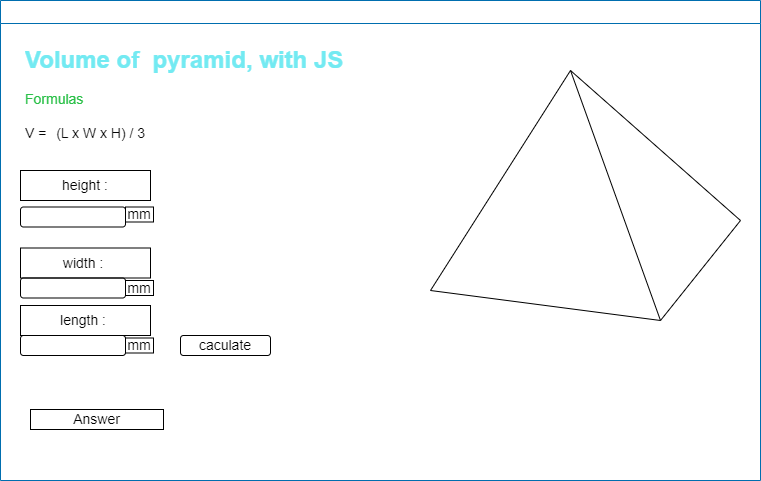

The diagram above was exported from draw.io. Its source (the exported page's mxGraphModel, read from the mxfile embedded in the PNG):
<mxGraphModel dx="873" dy="346" grid="1" gridSize="10" guides="1" tooltips="1" connect="1" arrows="1" fold="1" page="1" pageScale="1" pageWidth="850" pageHeight="1100" math="0" shadow="0">
  <root>
    <mxCell id="0" />
    <mxCell id="1" parent="0" />
    <mxCell id="7" value="http://ics2o.mths.ca" style="swimlane;whiteSpace=wrap;html=1;fillColor=none;fontColor=#ffffff;strokeColor=#006EAF;" parent="1" vertex="1">
      <mxGeometry x="30" y="140" width="760" height="480" as="geometry">
        <mxRectangle x="40" y="40" width="150" height="30" as="alternateBounds" />
      </mxGeometry>
    </mxCell>
    <mxCell id="11" value="&lt;h1&gt;&lt;font color=&quot;#73eaf2&quot;&gt;Volume of&amp;nbsp; pyramid, with JS&lt;/font&gt;&lt;/h1&gt;&lt;div style=&quot;font-size: 14px;&quot;&gt;&lt;font style=&quot;font-size: 14px;&quot; color=&quot;#2ac048&quot;&gt;Formulas&lt;/font&gt;&lt;/div&gt;&lt;div style=&quot;font-size: 14px;&quot;&gt;&lt;font style=&quot;font-size: 14px;&quot; color=&quot;#2ac048&quot;&gt;&lt;br&gt;&lt;/font&gt;&lt;/div&gt;&lt;div style=&quot;font-size: 14px;&quot;&gt;&lt;font style=&quot;font-size: 14px;&quot;&gt;&lt;font color=&quot;#050505&quot;&gt;V =&amp;nbsp;&lt;span style=&quot;white-space: pre;&quot;&gt;&#09;&lt;/span&gt;(L x W x H) / 3&lt;/font&gt;&lt;/font&gt;&lt;/div&gt;&lt;div style=&quot;font-size: 14px;&quot;&gt;&lt;font style=&quot;font-size: 14px;&quot; color=&quot;#2ac048&quot;&gt;&lt;span style=&quot;white-space: pre;&quot;&gt;&lt;font style=&quot;font-size: 14px;&quot;&gt;&#09;&lt;/font&gt;&lt;/span&gt;&lt;br&gt;&lt;/font&gt;&lt;/div&gt;" style="text;html=1;strokeColor=none;fillColor=none;spacing=5;spacingTop=-20;whiteSpace=wrap;overflow=hidden;rounded=0;" parent="7" vertex="1">
      <mxGeometry x="20" y="40" width="390" height="120" as="geometry" />
    </mxCell>
    <mxCell id="29" value="Answer" style="text;html=1;strokeColor=#000000;fillColor=none;align=center;verticalAlign=middle;rounded=0;glass=0;labelBackgroundColor=none;labelBorderColor=none;fillStyle=auto;fontSize=14;fontColor=#000000;whiteSpace=wrap;" parent="7" vertex="1">
      <mxGeometry x="30" y="409" width="133" height="20" as="geometry" />
    </mxCell>
    <mxCell id="15" value="" style="rounded=1;whiteSpace=wrap;html=1;labelBackgroundColor=#000000;fontSize=14;fontColor=#000000;labelBorderColor=none;strokeColor=#000000;" parent="7" vertex="1">
      <mxGeometry x="20" y="206.5" width="105" height="20" as="geometry" />
    </mxCell>
    <mxCell id="19" value="length :&amp;nbsp;" style="text;html=1;strokeColor=#000000;fillColor=none;align=center;verticalAlign=middle;whiteSpace=wrap;rounded=0;labelBackgroundColor=none;fontSize=14;fontColor=#000000;fillStyle=auto;gradientColor=none;glass=0;labelBorderColor=none;" parent="7" vertex="1">
      <mxGeometry x="20" y="305" width="130" height="30" as="geometry" />
    </mxCell>
    <mxCell id="28" value="caculate" style="rounded=1;whiteSpace=wrap;html=1;glass=0;labelBackgroundColor=none;labelBorderColor=none;fillStyle=auto;fontSize=14;fontColor=#000000;fillColor=none;gradientColor=none;strokeColor=#000000;" parent="7" vertex="1">
      <mxGeometry x="180" y="335" width="90" height="20" as="geometry" />
    </mxCell>
    <mxCell id="21" value="" style="rounded=1;whiteSpace=wrap;html=1;labelBackgroundColor=#000000;fontSize=14;fontColor=#000000;fillColor=none;strokeColor=#000000;" parent="7" vertex="1">
      <mxGeometry x="20" y="277.5" width="105" height="20" as="geometry" />
    </mxCell>
    <mxCell id="22" value="width :&amp;nbsp;" style="text;html=1;strokeColor=#000000;fillColor=none;align=center;verticalAlign=middle;whiteSpace=wrap;rounded=0;labelBackgroundColor=none;fontSize=14;fontColor=#000000;fillStyle=auto;gradientColor=none;glass=0;labelBorderColor=none;" parent="7" vertex="1">
      <mxGeometry x="20" y="247.5" width="130" height="30" as="geometry" />
    </mxCell>
    <mxCell id="23" value="" style="rounded=1;whiteSpace=wrap;html=1;labelBackgroundColor=#000000;fontSize=14;fontColor=#000000;fillColor=none;strokeColor=#000000;" parent="7" vertex="1">
      <mxGeometry x="20" y="335" width="105" height="20" as="geometry" />
    </mxCell>
    <mxCell id="24" value="height :" style="text;html=1;strokeColor=#000000;fillColor=none;align=center;verticalAlign=middle;whiteSpace=wrap;rounded=0;labelBackgroundColor=none;fontSize=14;fontColor=#000000;fillStyle=auto;gradientColor=none;glass=0;labelBorderColor=none;" parent="7" vertex="1">
      <mxGeometry x="20" y="170" width="130" height="30" as="geometry" />
    </mxCell>
    <mxCell id="25" value="mm" style="text;html=1;align=center;verticalAlign=middle;whiteSpace=wrap;rounded=0;labelBackgroundColor=none;fontSize=14;fillStyle=auto;glass=0;labelBorderColor=none;fontColor=#000000;strokeColor=#000000;" parent="7" vertex="1">
      <mxGeometry x="125" y="206.5" width="28" height="15" as="geometry" />
    </mxCell>
    <mxCell id="26" value="mm" style="text;html=1;strokeColor=#000000;fillColor=none;align=center;verticalAlign=middle;whiteSpace=wrap;rounded=0;labelBackgroundColor=none;fontSize=14;fontColor=#000000;fillStyle=auto;gradientColor=none;glass=0;labelBorderColor=none;" parent="7" vertex="1">
      <mxGeometry x="125" y="280" width="28" height="15" as="geometry" />
    </mxCell>
    <mxCell id="27" value="mm" style="text;html=1;strokeColor=#000000;fillColor=none;align=center;verticalAlign=middle;whiteSpace=wrap;rounded=0;labelBackgroundColor=none;fontSize=14;fontColor=#000000;fillStyle=auto;gradientColor=none;glass=0;labelBorderColor=none;" parent="7" vertex="1">
      <mxGeometry x="125" y="337.5" width="28" height="15" as="geometry" />
    </mxCell>
    <mxCell id="30" value="" style="endArrow=none;html=1;fontSize=14;fontColor=#000000;strokeColor=#000000;" parent="1" edge="1">
      <mxGeometry width="50" height="50" relative="1" as="geometry">
        <mxPoint x="460" y="430" as="sourcePoint" />
        <mxPoint x="600" y="210" as="targetPoint" />
      </mxGeometry>
    </mxCell>
    <mxCell id="32" value="" style="endArrow=none;html=1;fontSize=14;fontColor=#000000;strokeColor=#000000;" parent="1" edge="1">
      <mxGeometry width="50" height="50" relative="1" as="geometry">
        <mxPoint x="460" y="430" as="sourcePoint" />
        <mxPoint x="690" y="460" as="targetPoint" />
      </mxGeometry>
    </mxCell>
    <mxCell id="33" value="" style="endArrow=none;html=1;fontSize=14;fontColor=#000000;strokeColor=#000000;" parent="1" edge="1">
      <mxGeometry width="50" height="50" relative="1" as="geometry">
        <mxPoint x="690" y="460" as="sourcePoint" />
        <mxPoint x="600" y="210" as="targetPoint" />
      </mxGeometry>
    </mxCell>
    <mxCell id="34" value="" style="endArrow=none;html=1;fontSize=14;fontColor=#000000;strokeColor=#000000;" parent="1" edge="1">
      <mxGeometry width="50" height="50" relative="1" as="geometry">
        <mxPoint x="690" y="460" as="sourcePoint" />
        <mxPoint x="770" y="360" as="targetPoint" />
      </mxGeometry>
    </mxCell>
    <mxCell id="35" value="" style="endArrow=none;html=1;fontSize=14;fontColor=#000000;strokeColor=#000000;" parent="1" edge="1">
      <mxGeometry width="50" height="50" relative="1" as="geometry">
        <mxPoint x="770" y="360" as="sourcePoint" />
        <mxPoint x="600" y="210" as="targetPoint" />
      </mxGeometry>
    </mxCell>
  </root>
</mxGraphModel>